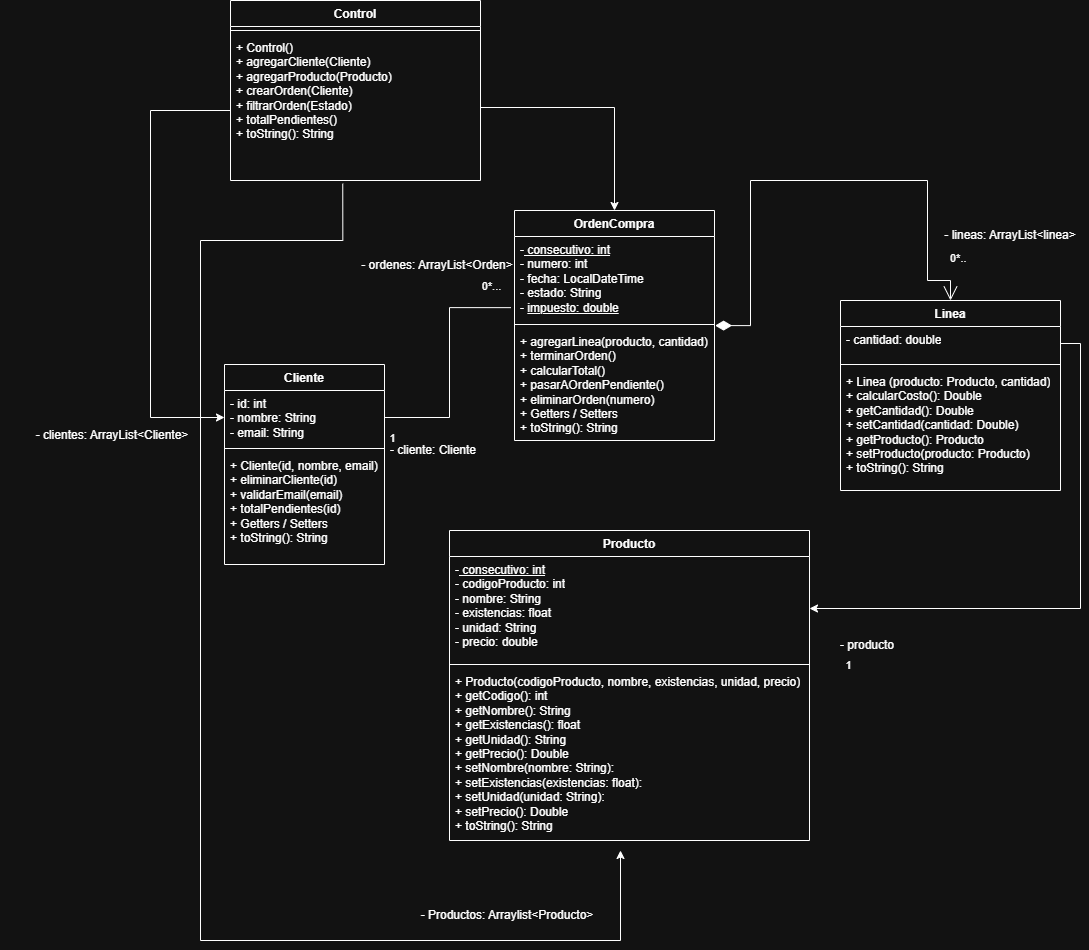

The diagram above was exported from draw.io. Its source (the exported page's mxGraphModel, read from the mxfile embedded in the PNG):
<mxGraphModel dx="1687" dy="1670" grid="1" gridSize="10" guides="1" tooltips="1" connect="1" arrows="1" fold="1" page="1" pageScale="1" pageWidth="827" pageHeight="1169" math="0" shadow="0">
  <root>
    <mxCell id="WIyWlLk6GJQsqaUBKTNV-0" />
    <mxCell id="WIyWlLk6GJQsqaUBKTNV-1" parent="WIyWlLk6GJQsqaUBKTNV-0" />
    <mxCell id="yfcS-eYIsRljpV2N0p4Q-0" parent="WIyWlLk6GJQsqaUBKTNV-1" style="swimlane;fontStyle=1;align=center;verticalAlign=top;childLayout=stackLayout;horizontal=1;startSize=26;horizontalStack=0;resizeParent=1;resizeParentMax=0;resizeLast=0;collapsible=1;marginBottom=0;whiteSpace=wrap;html=1;" value="Producto" vertex="1">
      <mxGeometry height="310" width="360" x="269" y="500" as="geometry" />
    </mxCell>
    <mxCell id="yfcS-eYIsRljpV2N0p4Q-1" parent="yfcS-eYIsRljpV2N0p4Q-0" style="text;strokeColor=none;fillColor=none;align=left;verticalAlign=top;spacingLeft=4;spacingRight=4;overflow=hidden;rotatable=0;points=[[0,0.5],[1,0.5]];portConstraint=eastwest;whiteSpace=wrap;html=1;" value="-&lt;u&gt;&amp;nbsp;consecutivo: int&lt;/u&gt;&lt;br&gt;&lt;div&gt;- codigoProducto: int&lt;/div&gt;&lt;div&gt;- nombre: String&lt;/div&gt;&lt;div&gt;- existencias: float&lt;/div&gt;&lt;div&gt;- unidad: String&lt;/div&gt;&lt;div&gt;- precio: double&lt;/div&gt;" vertex="1">
      <mxGeometry height="104" width="360" y="26" as="geometry" />
    </mxCell>
    <mxCell id="yfcS-eYIsRljpV2N0p4Q-2" parent="yfcS-eYIsRljpV2N0p4Q-0" style="line;strokeWidth=1;fillColor=none;align=left;verticalAlign=middle;spacingTop=-1;spacingLeft=3;spacingRight=3;rotatable=0;labelPosition=right;points=[];portConstraint=eastwest;strokeColor=inherit;" value="" vertex="1">
      <mxGeometry height="8" width="360" y="130" as="geometry" />
    </mxCell>
    <mxCell id="yfcS-eYIsRljpV2N0p4Q-3" parent="yfcS-eYIsRljpV2N0p4Q-0" style="text;strokeColor=none;fillColor=none;align=left;verticalAlign=top;spacingLeft=4;spacingRight=4;overflow=hidden;rotatable=0;points=[[0,0.5],[1,0.5]];portConstraint=eastwest;whiteSpace=wrap;html=1;" value="+ Producto(codigoProducto, nombre, existencias, unidad, precio)&lt;div&gt;+ getCodigo(): int&lt;/div&gt;&lt;div&gt;+ getNombre(): String&lt;/div&gt;&lt;div&gt;+ getExistencias(): float&lt;/div&gt;&lt;div&gt;+ getUnidad(): String&lt;/div&gt;&lt;div&gt;+ getPrecio(): Double&lt;/div&gt;&lt;div&gt;+ setNombre(nombre: String):&lt;/div&gt;&lt;div&gt;+ setExistencias(existencias: float):&lt;/div&gt;&lt;div&gt;+ setUnidad(unidad: String):&lt;/div&gt;&lt;div&gt;+ setPrecio(): Double&lt;/div&gt;&lt;div&gt;+ toString(): String&lt;/div&gt;" vertex="1">
      <mxGeometry height="172" width="360" y="138" as="geometry" />
    </mxCell>
    <mxCell id="yfcS-eYIsRljpV2N0p4Q-4" parent="WIyWlLk6GJQsqaUBKTNV-1" style="swimlane;fontStyle=1;align=center;verticalAlign=top;childLayout=stackLayout;horizontal=1;startSize=26;horizontalStack=0;resizeParent=1;resizeParentMax=0;resizeLast=0;collapsible=1;marginBottom=0;whiteSpace=wrap;html=1;" value="OrdenCompra" vertex="1">
      <mxGeometry height="230" width="200" x="334" y="180" as="geometry" />
    </mxCell>
    <mxCell id="yfcS-eYIsRljpV2N0p4Q-5" parent="yfcS-eYIsRljpV2N0p4Q-4" style="text;strokeColor=none;fillColor=none;align=left;verticalAlign=top;spacingLeft=4;spacingRight=4;overflow=hidden;rotatable=0;points=[[0,0.5],[1,0.5]];portConstraint=eastwest;whiteSpace=wrap;html=1;" value="-&lt;u&gt; consecutivo: int&lt;/u&gt;&lt;div&gt;- numero: int&lt;/div&gt;&lt;div&gt;- fecha: LocalDateTime&lt;/div&gt;&lt;div&gt;- estado: String&amp;nbsp;&lt;/div&gt;&lt;div&gt;- &lt;u&gt;impuesto: double&lt;/u&gt;&lt;/div&gt;&lt;div&gt;&lt;br&gt;&lt;/div&gt;&lt;div&gt;&lt;div&gt;&lt;u&gt;&lt;br&gt;&lt;/u&gt;&lt;/div&gt;&lt;/div&gt;" vertex="1">
      <mxGeometry height="84" width="200" y="26" as="geometry" />
    </mxCell>
    <mxCell id="yfcS-eYIsRljpV2N0p4Q-6" parent="yfcS-eYIsRljpV2N0p4Q-4" style="line;strokeWidth=1;fillColor=none;align=left;verticalAlign=middle;spacingTop=-1;spacingLeft=3;spacingRight=3;rotatable=0;labelPosition=right;points=[];portConstraint=eastwest;strokeColor=inherit;" value="" vertex="1">
      <mxGeometry height="8" width="200" y="110" as="geometry" />
    </mxCell>
    <mxCell id="yfcS-eYIsRljpV2N0p4Q-7" parent="yfcS-eYIsRljpV2N0p4Q-4" style="text;strokeColor=none;fillColor=none;align=left;verticalAlign=top;spacingLeft=4;spacingRight=4;overflow=hidden;rotatable=0;points=[[0,0.5],[1,0.5]];portConstraint=eastwest;whiteSpace=wrap;html=1;" value="+ agregarLinea(producto, cantidad)&lt;div&gt;+ terminarOrden()&lt;/div&gt;&lt;div&gt;+ calcularTotal()&lt;/div&gt;&lt;div&gt;+ pasarAOrdenPendiente()&lt;/div&gt;&lt;div&gt;+ eliminarOrden(numero)&lt;/div&gt;&lt;div&gt;+ Getters / Setters&lt;/div&gt;&lt;div&gt;+ toString(): String&lt;/div&gt;" vertex="1">
      <mxGeometry height="112" width="200" y="118" as="geometry" />
    </mxCell>
    <mxCell id="yfcS-eYIsRljpV2N0p4Q-8" parent="WIyWlLk6GJQsqaUBKTNV-1" style="swimlane;fontStyle=1;align=center;verticalAlign=top;childLayout=stackLayout;horizontal=1;startSize=26;horizontalStack=0;resizeParent=1;resizeParentMax=0;resizeLast=0;collapsible=1;marginBottom=0;whiteSpace=wrap;html=1;" value="Cliente" vertex="1">
      <mxGeometry height="200" width="160" x="44" y="334" as="geometry" />
    </mxCell>
    <mxCell id="yfcS-eYIsRljpV2N0p4Q-9" parent="yfcS-eYIsRljpV2N0p4Q-8" style="text;strokeColor=none;fillColor=none;align=left;verticalAlign=top;spacingLeft=4;spacingRight=4;overflow=hidden;rotatable=0;points=[[0,0.5],[1,0.5]];portConstraint=eastwest;whiteSpace=wrap;html=1;" value="- id: int&lt;div&gt;- nombre: String&lt;/div&gt;&lt;div&gt;- email: String&lt;/div&gt;" vertex="1">
      <mxGeometry height="54" width="160" y="26" as="geometry" />
    </mxCell>
    <mxCell id="yfcS-eYIsRljpV2N0p4Q-10" parent="yfcS-eYIsRljpV2N0p4Q-8" style="line;strokeWidth=1;fillColor=none;align=left;verticalAlign=middle;spacingTop=-1;spacingLeft=3;spacingRight=3;rotatable=0;labelPosition=right;points=[];portConstraint=eastwest;strokeColor=inherit;" value="" vertex="1">
      <mxGeometry height="8" width="160" y="80" as="geometry" />
    </mxCell>
    <mxCell id="yfcS-eYIsRljpV2N0p4Q-11" parent="yfcS-eYIsRljpV2N0p4Q-8" style="text;strokeColor=none;fillColor=none;align=left;verticalAlign=top;spacingLeft=4;spacingRight=4;overflow=hidden;rotatable=0;points=[[0,0.5],[1,0.5]];portConstraint=eastwest;whiteSpace=wrap;html=1;" value="+ Cliente(id, nombre, email)&lt;div&gt;+ eliminarCliente(id)&lt;/div&gt;&lt;div&gt;+ validarEmail(email)&lt;/div&gt;&lt;div&gt;+ totalPendientes(id)&lt;/div&gt;&lt;div&gt;+ Getters / Setters&lt;/div&gt;&lt;div&gt;+ toString(): String&lt;/div&gt;" vertex="1">
      <mxGeometry height="112" width="160" y="88" as="geometry" />
    </mxCell>
    <mxCell id="yfcS-eYIsRljpV2N0p4Q-20" edge="1" parent="WIyWlLk6GJQsqaUBKTNV-1" source="yfcS-eYIsRljpV2N0p4Q-12" style="edgeStyle=orthogonalEdgeStyle;rounded=0;orthogonalLoop=1;jettySize=auto;html=1;exitX=0;exitY=0.5;exitDx=0;exitDy=0;entryX=0;entryY=0.5;entryDx=0;entryDy=0;" target="yfcS-eYIsRljpV2N0p4Q-9">
      <mxGeometry relative="1" as="geometry">
        <Array as="points">
          <mxPoint x="50" y="80" />
          <mxPoint x="-30" y="80" />
          <mxPoint x="-30" y="387" />
        </Array>
      </mxGeometry>
    </mxCell>
    <mxCell id="yfcS-eYIsRljpV2N0p4Q-12" parent="WIyWlLk6GJQsqaUBKTNV-1" style="swimlane;fontStyle=1;align=center;verticalAlign=top;childLayout=stackLayout;horizontal=1;startSize=26;horizontalStack=0;resizeParent=1;resizeParentMax=0;resizeLast=0;collapsible=1;marginBottom=0;whiteSpace=wrap;html=1;" value="Control" vertex="1">
      <mxGeometry height="180" width="250" x="50" y="-30" as="geometry" />
    </mxCell>
    <mxCell id="yfcS-eYIsRljpV2N0p4Q-14" parent="yfcS-eYIsRljpV2N0p4Q-12" style="line;strokeWidth=1;fillColor=none;align=left;verticalAlign=middle;spacingTop=-1;spacingLeft=3;spacingRight=3;rotatable=0;labelPosition=right;points=[];portConstraint=eastwest;strokeColor=inherit;" value="" vertex="1">
      <mxGeometry height="8" width="250" y="26" as="geometry" />
    </mxCell>
    <mxCell id="yfcS-eYIsRljpV2N0p4Q-15" parent="yfcS-eYIsRljpV2N0p4Q-12" style="text;strokeColor=none;fillColor=none;align=left;verticalAlign=top;spacingLeft=4;spacingRight=4;overflow=hidden;rotatable=0;points=[[0,0.5],[1,0.5]];portConstraint=eastwest;whiteSpace=wrap;html=1;" value="&lt;div&gt;&lt;span style=&quot;background-color: transparent; color: light-dark(rgb(0, 0, 0), rgb(255, 255, 255));&quot;&gt;+ Control()&lt;/span&gt;&lt;/div&gt;&lt;span style=&quot;background-color: transparent; color: light-dark(rgb(0, 0, 0), rgb(255, 255, 255));&quot;&gt;+&amp;nbsp;&lt;/span&gt;&lt;span style=&quot;background-color: transparent; color: light-dark(rgb(0, 0, 0), rgb(255, 255, 255));&quot;&gt;agregarCliente(Cliente)&lt;/span&gt;&lt;div&gt;+ agregarProducto(Producto)&lt;/div&gt;&lt;div&gt;+ crearOrden(Cliente)&lt;/div&gt;&lt;div&gt;+ filtrarOrden(Estado)&lt;/div&gt;&lt;div&gt;+ totalPendientes()&lt;/div&gt;&lt;div&gt;+ toString(): String&lt;/div&gt;" vertex="1">
      <mxGeometry height="146" width="250" y="34" as="geometry" />
    </mxCell>
    <mxCell id="yfcS-eYIsRljpV2N0p4Q-21" parent="WIyWlLk6GJQsqaUBKTNV-1" style="swimlane;fontStyle=1;align=center;verticalAlign=top;childLayout=stackLayout;horizontal=1;startSize=26;horizontalStack=0;resizeParent=1;resizeParentMax=0;resizeLast=0;collapsible=1;marginBottom=0;whiteSpace=wrap;html=1;" value="Linea" vertex="1">
      <mxGeometry height="190" width="220" x="660" y="270" as="geometry" />
    </mxCell>
    <mxCell id="yfcS-eYIsRljpV2N0p4Q-22" parent="yfcS-eYIsRljpV2N0p4Q-21" style="text;strokeColor=none;fillColor=none;align=left;verticalAlign=top;spacingLeft=4;spacingRight=4;overflow=hidden;rotatable=0;points=[[0,0.5],[1,0.5]];portConstraint=eastwest;whiteSpace=wrap;html=1;" value="&lt;div&gt;- cantidad: double&lt;/div&gt;&lt;div&gt;&lt;br&gt;&lt;/div&gt;" vertex="1">
      <mxGeometry height="34" width="220" y="26" as="geometry" />
    </mxCell>
    <mxCell id="yfcS-eYIsRljpV2N0p4Q-23" parent="yfcS-eYIsRljpV2N0p4Q-21" style="line;strokeWidth=1;fillColor=none;align=left;verticalAlign=middle;spacingTop=-1;spacingLeft=3;spacingRight=3;rotatable=0;labelPosition=right;points=[];portConstraint=eastwest;strokeColor=inherit;" value="" vertex="1">
      <mxGeometry height="8" width="220" y="60" as="geometry" />
    </mxCell>
    <mxCell id="yfcS-eYIsRljpV2N0p4Q-24" parent="yfcS-eYIsRljpV2N0p4Q-21" style="text;strokeColor=none;fillColor=none;align=left;verticalAlign=top;spacingLeft=4;spacingRight=4;overflow=hidden;rotatable=0;points=[[0,0.5],[1,0.5]];portConstraint=eastwest;whiteSpace=wrap;html=1;" value="&lt;div&gt;+ Linea (producto: Producto, cantidad)&lt;/div&gt;&lt;div&gt;+ calcularCosto(): Double&lt;/div&gt;&lt;div&gt;+ getCantidad(): Double&lt;/div&gt;&lt;div&gt;+ setCantidad(cantidad: Double)&lt;/div&gt;&lt;div&gt;+ getProducto(): Producto&lt;/div&gt;&lt;div&gt;+ setProducto(producto: Producto)&lt;/div&gt;&lt;div&gt;+ toString(): String&lt;/div&gt;" vertex="1">
      <mxGeometry height="122" width="220" y="68" as="geometry" />
    </mxCell>
    <mxCell id="yfcS-eYIsRljpV2N0p4Q-38" parent="WIyWlLk6GJQsqaUBKTNV-1" style="text;html=1;whiteSpace=wrap;strokeColor=none;fillColor=none;align=center;verticalAlign=middle;rounded=0;" value="- ordenes: ArrayList&amp;lt;Orden&amp;gt;" vertex="1">
      <mxGeometry height="30" width="154" x="180" y="220" as="geometry" />
    </mxCell>
    <mxCell id="yfcS-eYIsRljpV2N0p4Q-40" connectable="0" parent="WIyWlLk6GJQsqaUBKTNV-1" style="edgeLabel;html=1;align=center;verticalAlign=middle;resizable=0;points=[];" value="1" vertex="1">
      <mxGeometry x="434" y="660" as="geometry">
        <mxPoint x="233" y="-26" as="offset" />
      </mxGeometry>
    </mxCell>
    <mxCell id="yfcS-eYIsRljpV2N0p4Q-41" parent="WIyWlLk6GJQsqaUBKTNV-1" style="text;html=1;whiteSpace=wrap;strokeColor=none;fillColor=none;align=center;verticalAlign=middle;rounded=0;" value="- lineas: ArrayList&amp;lt;linea&amp;gt;" vertex="1">
      <mxGeometry height="30" width="140" x="760" y="190" as="geometry" />
    </mxCell>
    <mxCell id="yfcS-eYIsRljpV2N0p4Q-48" connectable="0" parent="WIyWlLk6GJQsqaUBKTNV-1" style="edgeLabel;html=1;align=center;verticalAlign=middle;resizable=0;points=[];" value="0*..." vertex="1">
      <mxGeometry x="360" y="270" as="geometry">
        <mxPoint x="-50" y="-15" as="offset" />
      </mxGeometry>
    </mxCell>
    <mxCell id="yfcS-eYIsRljpV2N0p4Q-49" connectable="0" parent="WIyWlLk6GJQsqaUBKTNV-1" style="edgeLabel;html=1;align=center;verticalAlign=middle;resizable=0;points=[];" value="1" vertex="1">
      <mxGeometry x="290" y="420" as="geometry">
        <mxPoint x="-79" y="-13" as="offset" />
      </mxGeometry>
    </mxCell>
    <mxCell id="Uh5uL4-M-zXeufWD0N0l-1" parent="WIyWlLk6GJQsqaUBKTNV-1" style="text;html=1;whiteSpace=wrap;strokeColor=none;fillColor=none;align=center;verticalAlign=middle;rounded=0;" value="- cliente: Cliente" vertex="1">
      <mxGeometry height="30" width="154" x="176" y="405" as="geometry" />
    </mxCell>
    <mxCell id="Uh5uL4-M-zXeufWD0N0l-2" parent="WIyWlLk6GJQsqaUBKTNV-1" style="text;html=1;whiteSpace=wrap;strokeColor=none;fillColor=none;align=center;verticalAlign=middle;rounded=0;" value="- producto" vertex="1">
      <mxGeometry height="30" width="154" x="610" y="600" as="geometry" />
    </mxCell>
    <mxCell id="Uh5uL4-M-zXeufWD0N0l-7" edge="1" parent="WIyWlLk6GJQsqaUBKTNV-1" source="yfcS-eYIsRljpV2N0p4Q-15" style="edgeStyle=orthogonalEdgeStyle;rounded=0;orthogonalLoop=1;jettySize=auto;html=1;exitX=1;exitY=0.5;exitDx=0;exitDy=0;entryX=0.5;entryY=0;entryDx=0;entryDy=0;" target="yfcS-eYIsRljpV2N0p4Q-4">
      <mxGeometry relative="1" as="geometry">
        <mxPoint x="420" y="120" as="targetPoint" />
      </mxGeometry>
    </mxCell>
    <mxCell id="Uh5uL4-M-zXeufWD0N0l-8" edge="1" parent="WIyWlLk6GJQsqaUBKTNV-1" source="yfcS-eYIsRljpV2N0p4Q-9" style="edgeStyle=orthogonalEdgeStyle;rounded=0;orthogonalLoop=1;jettySize=auto;html=1;exitX=1;exitY=0.5;exitDx=0;exitDy=0;entryX=-0.018;entryY=0.847;entryDx=0;entryDy=0;entryPerimeter=0;endArrow=none;endFill=0;" target="yfcS-eYIsRljpV2N0p4Q-5">
      <mxGeometry relative="1" as="geometry" />
    </mxCell>
    <mxCell id="Uh5uL4-M-zXeufWD0N0l-9" edge="1" parent="WIyWlLk6GJQsqaUBKTNV-1" source="yfcS-eYIsRljpV2N0p4Q-15" style="edgeStyle=orthogonalEdgeStyle;rounded=0;orthogonalLoop=1;jettySize=auto;html=1;exitX=0.449;exitY=1.022;exitDx=0;exitDy=0;exitPerimeter=0;">
      <mxGeometry relative="1" as="geometry">
        <Array as="points">
          <mxPoint x="162" y="210" />
          <mxPoint x="20" y="210" />
          <mxPoint x="20" y="910" />
          <mxPoint x="440" y="910" />
        </Array>
        <mxPoint x="100" y="210" as="sourcePoint" />
        <mxPoint x="440" y="820" as="targetPoint" />
      </mxGeometry>
    </mxCell>
    <mxCell id="FYHMHMXsHdwWjTvxWdHp-3" parent="WIyWlLk6GJQsqaUBKTNV-1" style="text;html=1;whiteSpace=wrap;strokeColor=none;fillColor=none;align=center;verticalAlign=middle;rounded=0;" value="- Productos: Arraylist&amp;lt;Producto&amp;gt;" vertex="1">
      <mxGeometry height="30" width="214" x="220" y="870" as="geometry" />
    </mxCell>
    <mxCell id="FYHMHMXsHdwWjTvxWdHp-5" parent="WIyWlLk6GJQsqaUBKTNV-1" style="text;html=1;whiteSpace=wrap;strokeColor=none;fillColor=none;align=center;verticalAlign=middle;rounded=0;" value="- clientes: ArrayList&amp;lt;Cliente&amp;gt;" vertex="1">
      <mxGeometry height="30" width="224" x="-180" y="390" as="geometry" />
    </mxCell>
    <mxCell id="FYHMHMXsHdwWjTvxWdHp-9" edge="1" parent="WIyWlLk6GJQsqaUBKTNV-1" source="yfcS-eYIsRljpV2N0p4Q-22" style="edgeStyle=orthogonalEdgeStyle;rounded=0;orthogonalLoop=1;jettySize=auto;html=1;exitX=1;exitY=0.5;exitDx=0;exitDy=0;entryX=1;entryY=0.5;entryDx=0;entryDy=0;" target="yfcS-eYIsRljpV2N0p4Q-1">
      <mxGeometry relative="1" as="geometry" />
    </mxCell>
    <mxCell id="FYHMHMXsHdwWjTvxWdHp-10" edge="1" parent="WIyWlLk6GJQsqaUBKTNV-1" source="yfcS-eYIsRljpV2N0p4Q-7" style="endArrow=open;html=1;endSize=12;startArrow=diamondThin;startSize=14;startFill=1;edgeStyle=orthogonalEdgeStyle;align=left;verticalAlign=bottom;rounded=0;exitX=1.003;exitY=-0.026;exitDx=0;exitDy=0;exitPerimeter=0;entryX=0.5;entryY=0;entryDx=0;entryDy=0;" target="yfcS-eYIsRljpV2N0p4Q-21" value="&lt;span style=&quot;text-align: center;&quot;&gt;0*..&lt;/span&gt;">
      <mxGeometry relative="1" x="0.9144" y="13" as="geometry">
        <mxPoint as="offset" />
        <Array as="points">
          <mxPoint x="570" y="295" />
          <mxPoint x="570" y="150" />
          <mxPoint x="747" y="150" />
          <mxPoint x="747" y="250" />
          <mxPoint x="770" y="250" />
        </Array>
        <mxPoint x="560" y="150" as="sourcePoint" />
        <mxPoint x="720" y="150" as="targetPoint" />
      </mxGeometry>
    </mxCell>
  </root>
</mxGraphModel>